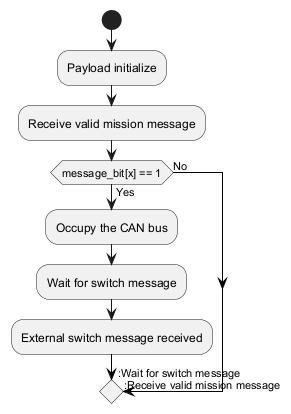

The diagram above was rendered by PlantUML. Its source (embedded in the PNG):
@startuml
start
:Payload initialize;
:Receive valid mission message;
if (message_bit[x] == 1) then (Yes)
  :Occupy the CAN bus;
  :Wait for switch message;
  :External switch message received;
  -[#black]-> :Wait for switch message;
else (No)
  -[#black]-> :Receive valid mission message;
endif
@enduml